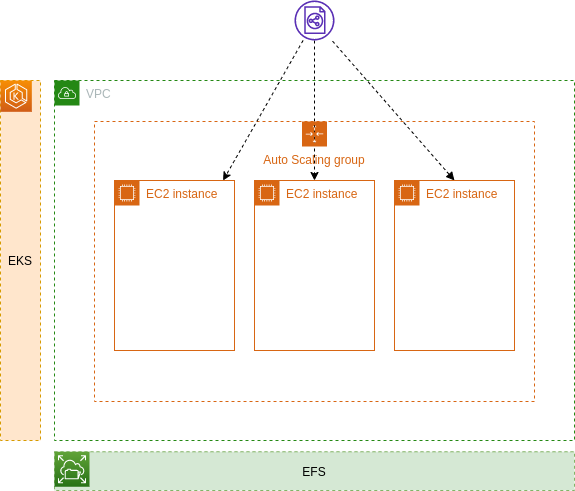

The diagram above was exported from draw.io. Its source (the exported page's mxGraphModel, read from the mxfile embedded in the PNG):
<mxGraphModel dx="1133" dy="761" grid="1" gridSize="10" guides="1" tooltips="1" connect="1" arrows="1" fold="1" page="1" pageScale="1" pageWidth="827" pageHeight="1169" math="0" shadow="0">
  <root>
    <mxCell id="0" />
    <mxCell id="1" parent="0" />
    <mxCell id="1CK-Ou8EkNiqhCvudwUg-2" value="VPC" style="points=[[0,0],[0.25,0],[0.5,0],[0.75,0],[1,0],[1,0.25],[1,0.5],[1,0.75],[1,1],[0.75,1],[0.5,1],[0.25,1],[0,1],[0,0.75],[0,0.5],[0,0.25]];outlineConnect=0;gradientColor=none;html=1;whiteSpace=wrap;fontSize=12;fontStyle=0;shape=mxgraph.aws4.group;grIcon=mxgraph.aws4.group_vpc;strokeColor=#248814;fillColor=none;verticalAlign=top;align=left;spacingLeft=30;fontColor=#AAB7B8;dashed=1;" vertex="1" parent="1">
      <mxGeometry x="120" y="160" width="520" height="360" as="geometry" />
    </mxCell>
    <mxCell id="1CK-Ou8EkNiqhCvudwUg-15" style="edgeStyle=none;rounded=0;orthogonalLoop=1;jettySize=auto;html=1;dashed=1;" edge="1" parent="1" source="1CK-Ou8EkNiqhCvudwUg-13" target="1CK-Ou8EkNiqhCvudwUg-10">
      <mxGeometry relative="1" as="geometry" />
    </mxCell>
    <mxCell id="1CK-Ou8EkNiqhCvudwUg-7" value="EFS" style="whiteSpace=wrap;html=1;shadow=0;dashed=1;strokeWidth=1;fillColor=#d5e8d4;strokeColor=#82b366;" vertex="1" parent="1">
      <mxGeometry x="120" y="531.25" width="520" height="38.75" as="geometry" />
    </mxCell>
    <mxCell id="1CK-Ou8EkNiqhCvudwUg-1" value="" style="outlineConnect=0;fontColor=#232F3E;gradientColor=#60A337;gradientDirection=north;fillColor=#277116;strokeColor=#ffffff;dashed=0;verticalLabelPosition=bottom;verticalAlign=top;align=center;html=1;fontSize=12;fontStyle=0;aspect=fixed;shape=mxgraph.aws4.resourceIcon;resIcon=mxgraph.aws4.elastic_file_system;" vertex="1" parent="1">
      <mxGeometry x="120" y="531.25" width="35" height="35" as="geometry" />
    </mxCell>
    <mxCell id="1CK-Ou8EkNiqhCvudwUg-4" value="EKS" style="whiteSpace=wrap;html=1;shadow=0;dashed=1;fillColor=#ffe6cc;strokeColor=#d79b00;strokeWidth=1;" vertex="1" parent="1">
      <mxGeometry x="66" y="160" width="40" height="360" as="geometry" />
    </mxCell>
    <mxCell id="1CK-Ou8EkNiqhCvudwUg-3" value="" style="outlineConnect=0;fontColor=#232F3E;gradientColor=#F78E04;gradientDirection=north;fillColor=#D05C17;strokeColor=#ffffff;dashed=0;verticalLabelPosition=bottom;verticalAlign=top;align=center;html=1;fontSize=12;fontStyle=0;aspect=fixed;shape=mxgraph.aws4.resourceIcon;resIcon=mxgraph.aws4.eks;shadow=0;" vertex="1" parent="1">
      <mxGeometry x="66" y="160" width="31.33" height="31.33" as="geometry" />
    </mxCell>
    <mxCell id="1CK-Ou8EkNiqhCvudwUg-8" value="Auto Scaling group" style="points=[[0,0],[0.25,0],[0.5,0],[0.75,0],[1,0],[1,0.25],[1,0.5],[1,0.75],[1,1],[0.75,1],[0.5,1],[0.25,1],[0,1],[0,0.75],[0,0.5],[0,0.25]];outlineConnect=0;gradientColor=none;html=1;whiteSpace=wrap;fontSize=12;fontStyle=0;shape=mxgraph.aws4.groupCenter;grIcon=mxgraph.aws4.group_auto_scaling_group;grStroke=1;strokeColor=#D86613;fillColor=none;verticalAlign=top;align=center;fontColor=#D86613;dashed=1;spacingTop=25;rounded=0;shadow=0;glass=0;" vertex="1" parent="1">
      <mxGeometry x="160" y="201" width="440" height="280" as="geometry" />
    </mxCell>
    <mxCell id="1CK-Ou8EkNiqhCvudwUg-9" value="EC2 instance" style="points=[[0,0],[0.25,0],[0.5,0],[0.75,0],[1,0],[1,0.25],[1,0.5],[1,0.75],[1,1],[0.75,1],[0.5,1],[0.25,1],[0,1],[0,0.75],[0,0.5],[0,0.25]];outlineConnect=0;gradientColor=none;html=1;whiteSpace=wrap;fontSize=12;fontStyle=0;shape=mxgraph.aws4.group;grIcon=mxgraph.aws4.group_ec2_instance_contents;strokeColor=#D86613;fillColor=none;verticalAlign=top;align=left;spacingLeft=30;fontColor=#D86613;dashed=0;rounded=0;shadow=0;glass=0;" vertex="1" parent="1">
      <mxGeometry x="180" y="260" width="120" height="170" as="geometry" />
    </mxCell>
    <mxCell id="1CK-Ou8EkNiqhCvudwUg-10" value="EC2 instance" style="points=[[0,0],[0.25,0],[0.5,0],[0.75,0],[1,0],[1,0.25],[1,0.5],[1,0.75],[1,1],[0.75,1],[0.5,1],[0.25,1],[0,1],[0,0.75],[0,0.5],[0,0.25]];outlineConnect=0;gradientColor=none;html=1;whiteSpace=wrap;fontSize=12;fontStyle=0;shape=mxgraph.aws4.group;grIcon=mxgraph.aws4.group_ec2_instance_contents;strokeColor=#D86613;fillColor=none;verticalAlign=top;align=left;spacingLeft=30;fontColor=#D86613;dashed=0;rounded=0;shadow=0;glass=0;" vertex="1" parent="1">
      <mxGeometry x="320" y="260" width="120" height="170" as="geometry" />
    </mxCell>
    <mxCell id="1CK-Ou8EkNiqhCvudwUg-16" style="edgeStyle=none;rounded=0;orthogonalLoop=1;jettySize=auto;html=1;exitX=0.5;exitY=0;exitDx=0;exitDy=0;endArrow=none;endFill=0;startArrow=block;startFill=1;dashed=1;" edge="1" parent="1" source="1CK-Ou8EkNiqhCvudwUg-11" target="1CK-Ou8EkNiqhCvudwUg-13">
      <mxGeometry relative="1" as="geometry" />
    </mxCell>
    <mxCell id="1CK-Ou8EkNiqhCvudwUg-11" value="EC2 instance" style="points=[[0,0],[0.25,0],[0.5,0],[0.75,0],[1,0],[1,0.25],[1,0.5],[1,0.75],[1,1],[0.75,1],[0.5,1],[0.25,1],[0,1],[0,0.75],[0,0.5],[0,0.25]];outlineConnect=0;gradientColor=none;html=1;whiteSpace=wrap;fontSize=12;fontStyle=0;shape=mxgraph.aws4.group;grIcon=mxgraph.aws4.group_ec2_instance_contents;strokeColor=#D86613;fillColor=none;verticalAlign=top;align=left;spacingLeft=30;fontColor=#D86613;dashed=0;rounded=0;shadow=0;glass=0;" vertex="1" parent="1">
      <mxGeometry x="460" y="260" width="120" height="170" as="geometry" />
    </mxCell>
    <mxCell id="1CK-Ou8EkNiqhCvudwUg-14" style="rounded=0;orthogonalLoop=1;jettySize=auto;html=1;dashed=1;" edge="1" parent="1" source="1CK-Ou8EkNiqhCvudwUg-13" target="1CK-Ou8EkNiqhCvudwUg-9">
      <mxGeometry relative="1" as="geometry" />
    </mxCell>
    <mxCell id="1CK-Ou8EkNiqhCvudwUg-13" value="" style="outlineConnect=0;fontColor=#232F3E;gradientColor=none;fillColor=#5A30B5;strokeColor=none;dashed=0;verticalLabelPosition=bottom;verticalAlign=top;align=center;html=1;fontSize=12;fontStyle=0;aspect=fixed;pointerEvents=1;shape=mxgraph.aws4.classic_load_balancer;rounded=0;shadow=0;glass=0;" vertex="1" parent="1">
      <mxGeometry x="360" y="80" width="40" height="40" as="geometry" />
    </mxCell>
  </root>
</mxGraphModel>